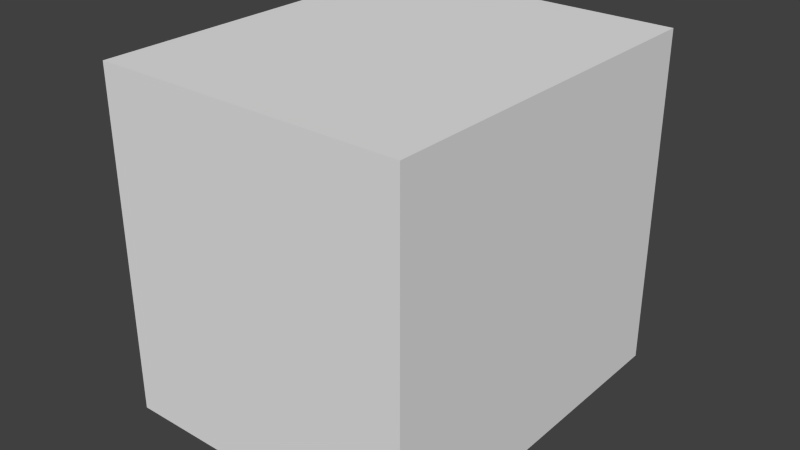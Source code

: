 # Source: kp-25.blend  (saved by Blender 2.63.0; exported with 4.5.12 LTS)
import bpy
from mathutils import Matrix  # noqa: F401  (used for matrix-valued properties, if any)

bpy.ops.wm.read_factory_settings(use_empty=True)
scene = bpy.context.scene
scene.name = 'Scene'

# ---- collections
col_collection_1 = bpy.data.collections.new('Collection 1'); scene.collection.children.link(col_collection_1)

# ---- world
world_world = bpy.data.worlds.new('World'); scene.world = world_world
world_world.color = (0.05088, 0.05088, 0.05088)
world_world.use_sun_shadow = False
world_world.sun_shadow_jitter_overblur = 0.0
world_world.cycles.sampling_method = 'MANUAL'
world_world.cycles.sample_map_resolution = 256

# ---- meshes
me_cube = bpy.data.meshes.new('Cube')
me_cube.from_pydata([(-1.4, -1.0, -1.0), (-1.4, 1.2, -1.0), (1.0, 1.2, -1.0), (1.0, -1.0, -1.0), (-1.4, -1.0, 1.0), (-1.4, 1.2, 1.0), (1.0, 1.2, 1.0), (1.0, -1.0, 1.0)], [], [(4, 5, 1, 0), (5, 6, 2, 1), (6, 7, 3, 2), (7, 4, 0, 3), (0, 1, 2, 3), (7, 6, 5, 4)])
me_cube.use_remesh_preserve_volume = False
me_cube.use_remesh_preserve_attributes = False
me_cube.use_mirror_vertex_groups = False
me_cube.update()

# ---- objects
ob_cube = bpy.data.objects.new('Cube', me_cube)

# ---- transforms, parenting, visibility, modifiers, constraints
ob_cube.location = (0.009033, -4.92e-10, 0.003662)
ob_cube.rotation_euler = (-1.571, -4.371e-08, -1.571)
ob_cube.scale = (0.05, 0.05, 0.05)
ob_cube.lineart.crease_threshold = 0.0

# ---- collection membership
col_collection_1.objects.link(ob_cube)

# ---- scene / render settings (as saved in the file)
scene.frame_start = 1; scene.frame_end = 250; scene.frame_set(1)
scene.render.engine = 'BLENDER_EEVEE_NEXT'
scene.render.image_settings.color_mode = 'RGB'
scene.render.image_settings.compression = 90
scene.render.resolution_percentage = 50
scene.render.dither_intensity = 0.0
scene.render.bake_margin = 2
scene.render.bake_bias = 0.0
scene.cycles.use_denoising = False
scene.cycles.samples = 10
scene.cycles.sampling_pattern = 'TABULATED_SOBOL'
scene.cycles.light_sampling_threshold = 0.0
scene.cycles.use_adaptive_sampling = False
scene.cycles.use_light_tree = False
scene.cycles.blur_glossy = 0.0
scene.cycles.volume_bounces = 1
scene.cycles.pixel_filter_type = 'GAUSSIAN'
scene.cycles.sample_clamp_indirect = 0.0
scene.view_settings.view_transform = 'Standard'
bpy.context.view_layer.update()

# ---- added for rendering (the .blend has no active camera and no usable light): camera, sun
cam_auto = bpy.data.cameras.new('AutoCamera')
cam_auto.lens = 50.0
cam_auto.sensor_width = 36.0
cam_auto.clip_end = 1000.0
ob_auto_camera = bpy.data.objects.new('AutoCamera', cam_auto)
scene.collection.objects.link(ob_auto_camera)
ob_auto_camera.location = (0.194078, -0.212054, 0.146698)
ob_auto_camera.rotation_euler = (1.09748, -7.21219e-08, 0.694738)
scene.camera = ob_auto_camera
light_auto_sun = bpy.data.lights.new('AutoSun', 'SUN')
light_auto_sun.energy = 3.0
light_auto_sun.angle = 0.0523599
ob_auto_sun = bpy.data.objects.new('AutoSun', light_auto_sun)
scene.collection.objects.link(ob_auto_sun)
ob_auto_sun.rotation_euler = (0.872665, 0.174533, 0.523599)
bpy.context.view_layer.update()
